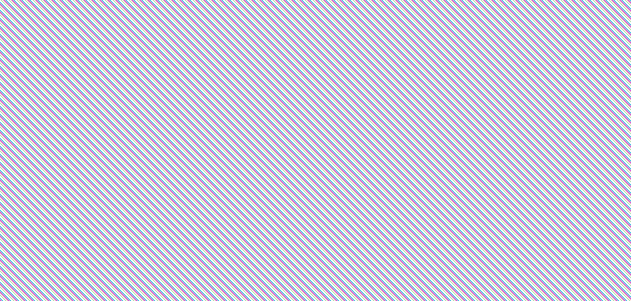

The diagram above was exported from draw.io. Its source (the exported page's mxGraphModel, read from the mxfile embedded in the PNG):
<mxGraphModel dx="714" dy="326" grid="1" gridSize="10" guides="1" tooltips="1" connect="1" arrows="1" fold="1" page="1" pageScale="1" pageWidth="850" pageHeight="1100" math="0" shadow="0">
  <root>
    <mxCell id="0" />
    <mxCell id="1" parent="0" />
    <mxCell id="SiFQLQmgdrt-sC9F-oAY-8" value="pontoon" style="whiteSpace=wrap;html=1;align=center;" vertex="1" parent="1">
      <mxGeometry x="560" y="680" width="100" height="40" as="geometry" />
    </mxCell>
    <mxCell id="SiFQLQmgdrt-sC9F-oAY-9" value="skiff" style="whiteSpace=wrap;html=1;align=center;" vertex="1" parent="1">
      <mxGeometry x="570" y="770" width="100" height="40" as="geometry" />
    </mxCell>
    <mxCell id="SiFQLQmgdrt-sC9F-oAY-11" value="Jet Ski" style="whiteSpace=wrap;html=1;align=center;" vertex="1" parent="1">
      <mxGeometry x="560" y="840" width="100" height="40" as="geometry" />
    </mxCell>
    <mxCell id="SiFQLQmgdrt-sC9F-oAY-20" value="Registration Number" style="ellipse;whiteSpace=wrap;html=1;align=center;" vertex="1" parent="1">
      <mxGeometry x="300" y="690" width="100" height="40" as="geometry" />
    </mxCell>
    <mxCell id="SiFQLQmgdrt-sC9F-oAY-21" value="Capacity" style="ellipse;whiteSpace=wrap;html=1;align=center;" vertex="1" parent="1">
      <mxGeometry x="430" y="890" width="100" height="40" as="geometry" />
    </mxCell>
    <mxCell id="SiFQLQmgdrt-sC9F-oAY-22" value="Lenght" style="ellipse;whiteSpace=wrap;html=1;align=center;" vertex="1" parent="1">
      <mxGeometry x="410" y="810" width="100" height="40" as="geometry" />
    </mxCell>
    <mxCell id="SiFQLQmgdrt-sC9F-oAY-23" value="Manufacturer" style="ellipse;whiteSpace=wrap;html=1;align=center;" vertex="1" parent="1">
      <mxGeometry x="410" y="740" width="100" height="40" as="geometry" />
    </mxCell>
    <mxCell id="SiFQLQmgdrt-sC9F-oAY-24" value="Name" style="ellipse;whiteSpace=wrap;html=1;align=center;" vertex="1" parent="1">
      <mxGeometry x="420" y="670" width="100" height="40" as="geometry" />
    </mxCell>
    <mxCell id="SiFQLQmgdrt-sC9F-oAY-26" value="Age of Jet Ski" style="ellipse;whiteSpace=wrap;html=1;align=center;dashed=1;" vertex="1" parent="1">
      <mxGeometry x="200" y="650" width="100" height="40" as="geometry" />
    </mxCell>
    <mxCell id="SiFQLQmgdrt-sC9F-oAY-27" value="Equipments" style="shape=ext;margin=3;double=1;whiteSpace=wrap;html=1;align=center;" vertex="1" parent="1">
      <mxGeometry x="610" y="890" width="100" height="40" as="geometry" />
    </mxCell>
    <mxCell id="SiFQLQmgdrt-sC9F-oAY-28" value="Description" style="ellipse;whiteSpace=wrap;html=1;align=center;" vertex="1" parent="1">
      <mxGeometry x="80" y="730" width="100" height="40" as="geometry" />
    </mxCell>
    <mxCell id="SiFQLQmgdrt-sC9F-oAY-29" value="Rental Price" style="ellipse;whiteSpace=wrap;html=1;align=center;" vertex="1" parent="1">
      <mxGeometry x="250" y="750" width="100" height="40" as="geometry" />
    </mxCell>
    <mxCell id="SiFQLQmgdrt-sC9F-oAY-30" value="Map" style="ellipse;shape=doubleEllipse;margin=3;whiteSpace=wrap;html=1;align=center;" vertex="1" parent="1">
      <mxGeometry x="80" y="790" width="100" height="40" as="geometry" />
    </mxCell>
    <mxCell id="SiFQLQmgdrt-sC9F-oAY-31" value="Net" style="ellipse;shape=doubleEllipse;margin=3;whiteSpace=wrap;html=1;align=center;" vertex="1" parent="1">
      <mxGeometry x="80" y="670" width="100" height="40" as="geometry" />
    </mxCell>
    <mxCell id="SiFQLQmgdrt-sC9F-oAY-32" value="Cutting Board" style="ellipse;shape=doubleEllipse;margin=3;whiteSpace=wrap;html=1;align=center;" vertex="1" parent="1">
      <mxGeometry x="320" y="910" width="100" height="40" as="geometry" />
    </mxCell>
    <mxCell id="SiFQLQmgdrt-sC9F-oAY-33" value="Bucket" style="ellipse;shape=doubleEllipse;margin=3;whiteSpace=wrap;html=1;align=center;" vertex="1" parent="1">
      <mxGeometry x="320" y="860" width="100" height="40" as="geometry" />
    </mxCell>
    <mxCell id="SiFQLQmgdrt-sC9F-oAY-34" value="Bait" style="ellipse;shape=doubleEllipse;margin=3;whiteSpace=wrap;html=1;align=center;" vertex="1" parent="1">
      <mxGeometry x="300" y="800" width="100" height="40" as="geometry" />
    </mxCell>
    <mxCell id="SiFQLQmgdrt-sC9F-oAY-35" value="Rod Rentals" style="ellipse;shape=doubleEllipse;margin=3;whiteSpace=wrap;html=1;align=center;" vertex="1" parent="1">
      <mxGeometry x="130" y="910" width="100" height="40" as="geometry" />
    </mxCell>
    <mxCell id="SiFQLQmgdrt-sC9F-oAY-36" value="Anchor" style="ellipse;shape=doubleEllipse;margin=3;whiteSpace=wrap;html=1;align=center;" vertex="1" parent="1">
      <mxGeometry x="120" y="840" width="100" height="40" as="geometry" />
    </mxCell>
  </root>
</mxGraphModel>